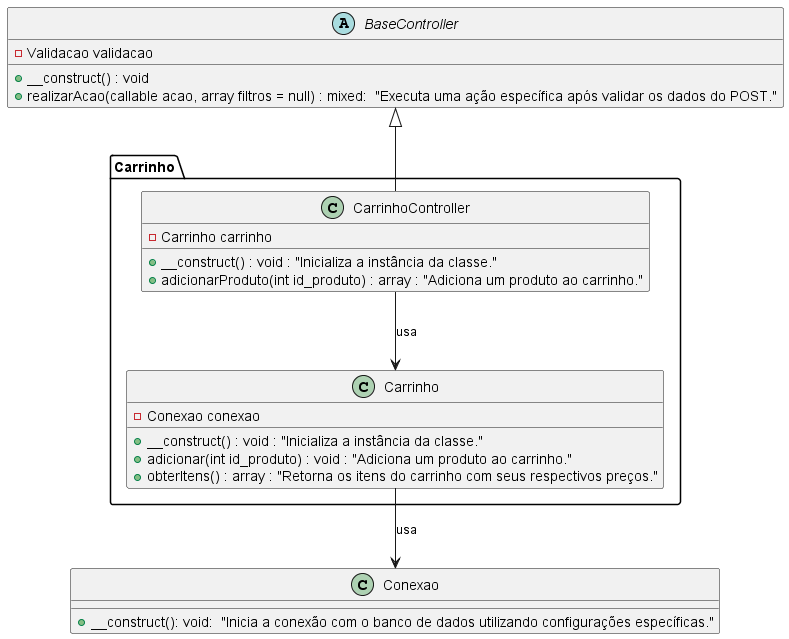

The diagram above was rendered by PlantUML. Its source (embedded in the PNG):
@startuml Carrinho

abstract class BaseController {
    -Validacao validacao
    +__construct() : void
    +realizarAcao(callable acao, array filtros = null) : mixed:  "Executa uma ação específica após validar os dados do POST."
}

class Conexao {
    +__construct(): void:  "Inicia a conexão com o banco de dados utilizando configurações específicas."
}

package "Carrinho" {
    class Carrinho {
        -Conexao conexao
        +__construct() : void : "Inicializa a instância da classe."
        +adicionar(int id_produto) : void : "Adiciona um produto ao carrinho."
        +obterItens() : array : "Retorna os itens do carrinho com seus respectivos preços."
    }

    class CarrinhoController {
        -Carrinho carrinho
        +__construct() : void : "Inicializa a instância da classe."
        +adicionarProduto(int id_produto) : array : "Adiciona um produto ao carrinho."
    }

    BaseController <|-- CarrinhoController
    CarrinhoController --> Carrinho : usa
    Carrinho --> Conexao : usa
}
@enduml